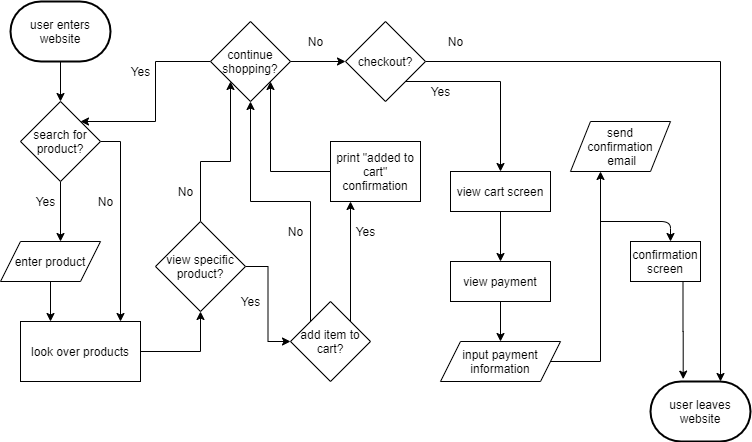

The diagram above was exported from draw.io. Its source (the exported page's mxGraphModel, read from the mxfile embedded in the PNG):
<mxGraphModel dx="734" dy="1530" grid="1" gridSize="10" guides="1" tooltips="1" connect="1" arrows="1" fold="1" page="1" pageScale="1" pageWidth="850" pageHeight="1100" math="0" shadow="0">
  <root>
    <mxCell id="0" />
    <mxCell id="1" parent="0" />
    <mxCell id="11" style="edgeStyle=orthogonalEdgeStyle;rounded=0;orthogonalLoop=1;jettySize=auto;html=1;exitX=0.5;exitY=1;exitDx=0;exitDy=0;exitPerimeter=0;entryX=0.5;entryY=0;entryDx=0;entryDy=0;fontFamily=Helvetica;" edge="1" parent="1" source="4" target="6">
      <mxGeometry relative="1" as="geometry" />
    </mxCell>
    <mxCell id="4" value="user enters website" style="strokeWidth=2;html=1;shape=mxgraph.flowchart.terminator;whiteSpace=wrap;" vertex="1" parent="1">
      <mxGeometry x="10" width="100" height="60" as="geometry" />
    </mxCell>
    <mxCell id="5" value="user leaves website" style="strokeWidth=2;html=1;shape=mxgraph.flowchart.terminator;whiteSpace=wrap;" vertex="1" parent="1">
      <mxGeometry x="650" y="380" width="100" height="60" as="geometry" />
    </mxCell>
    <mxCell id="8" style="edgeStyle=orthogonalEdgeStyle;rounded=0;orthogonalLoop=1;jettySize=auto;html=1;exitX=0.5;exitY=1;exitDx=0;exitDy=0;fontFamily=Helvetica;" edge="1" parent="1" source="6">
      <mxGeometry relative="1" as="geometry">
        <mxPoint x="60" y="240" as="targetPoint" />
      </mxGeometry>
    </mxCell>
    <mxCell id="10" style="edgeStyle=orthogonalEdgeStyle;rounded=0;orthogonalLoop=1;jettySize=auto;html=1;exitX=1;exitY=0.5;exitDx=0;exitDy=0;fontFamily=Helvetica;" edge="1" parent="1" source="6">
      <mxGeometry relative="1" as="geometry">
        <mxPoint x="120" y="320" as="targetPoint" />
      </mxGeometry>
    </mxCell>
    <mxCell id="6" value="search for product?" style="rhombus;whiteSpace=wrap;html=1;" vertex="1" parent="1">
      <mxGeometry x="20" y="100" width="80" height="80" as="geometry" />
    </mxCell>
    <mxCell id="9" value="Yes" style="text;html=1;resizable=0;autosize=1;align=center;verticalAlign=middle;points=[];fillColor=none;strokeColor=none;rounded=0;fontFamily=Helvetica;" vertex="1" parent="1">
      <mxGeometry x="30" y="190" width="30" height="20" as="geometry" />
    </mxCell>
    <mxCell id="12" value="No" style="text;html=1;resizable=0;autosize=1;align=center;verticalAlign=middle;points=[];fillColor=none;strokeColor=none;rounded=0;fontFamily=Helvetica;" vertex="1" parent="1">
      <mxGeometry x="90" y="190" width="30" height="20" as="geometry" />
    </mxCell>
    <mxCell id="16" style="edgeStyle=orthogonalEdgeStyle;rounded=0;orthogonalLoop=1;jettySize=auto;html=1;exitX=0.5;exitY=1;exitDx=0;exitDy=0;fontFamily=Helvetica;" edge="1" parent="1" source="15">
      <mxGeometry relative="1" as="geometry">
        <mxPoint x="50" y="320" as="targetPoint" />
      </mxGeometry>
    </mxCell>
    <mxCell id="15" value="enter product" style="shape=parallelogram;perimeter=parallelogramPerimeter;whiteSpace=wrap;html=1;fixedSize=1;fontFamily=Helvetica;" vertex="1" parent="1">
      <mxGeometry y="240" width="100" height="40" as="geometry" />
    </mxCell>
    <mxCell id="18" style="edgeStyle=orthogonalEdgeStyle;rounded=0;orthogonalLoop=1;jettySize=auto;html=1;fontFamily=Helvetica;" edge="1" parent="1" source="17" target="19">
      <mxGeometry relative="1" as="geometry">
        <mxPoint x="200" y="280" as="targetPoint" />
      </mxGeometry>
    </mxCell>
    <mxCell id="17" value="look over products" style="rounded=0;whiteSpace=wrap;html=1;fontFamily=Helvetica;" vertex="1" parent="1">
      <mxGeometry x="20" y="320" width="120" height="60" as="geometry" />
    </mxCell>
    <mxCell id="29" style="edgeStyle=orthogonalEdgeStyle;rounded=0;orthogonalLoop=1;jettySize=auto;html=1;exitX=1;exitY=0.5;exitDx=0;exitDy=0;fontFamily=Helvetica;" edge="1" parent="1" source="19" target="30">
      <mxGeometry relative="1" as="geometry">
        <mxPoint x="310" y="235" as="targetPoint" />
      </mxGeometry>
    </mxCell>
    <mxCell id="32" style="edgeStyle=orthogonalEdgeStyle;rounded=0;orthogonalLoop=1;jettySize=auto;html=1;entryX=0;entryY=1;entryDx=0;entryDy=0;fontFamily=Helvetica;" edge="1" parent="1" source="19" target="21">
      <mxGeometry relative="1" as="geometry" />
    </mxCell>
    <mxCell id="19" value="view specific product?" style="rhombus;whiteSpace=wrap;html=1;" vertex="1" parent="1">
      <mxGeometry x="155" y="220" width="90" height="90" as="geometry" />
    </mxCell>
    <mxCell id="23" style="edgeStyle=orthogonalEdgeStyle;rounded=0;orthogonalLoop=1;jettySize=auto;html=1;exitX=1;exitY=0.5;exitDx=0;exitDy=0;fontFamily=Helvetica;" edge="1" parent="1" source="27">
      <mxGeometry relative="1" as="geometry">
        <mxPoint x="720" y="380" as="targetPoint" />
        <Array as="points">
          <mxPoint x="720" y="60" />
          <mxPoint x="720" y="380" />
        </Array>
      </mxGeometry>
    </mxCell>
    <mxCell id="25" style="edgeStyle=orthogonalEdgeStyle;rounded=0;orthogonalLoop=1;jettySize=auto;html=1;exitX=0;exitY=0.5;exitDx=0;exitDy=0;entryX=1;entryY=0;entryDx=0;entryDy=0;fontFamily=Helvetica;" edge="1" parent="1" source="21" target="6">
      <mxGeometry relative="1" as="geometry" />
    </mxCell>
    <mxCell id="21" value="continue shopping?" style="rhombus;whiteSpace=wrap;html=1;" vertex="1" parent="1">
      <mxGeometry x="210" y="20" width="80" height="80" as="geometry" />
    </mxCell>
    <mxCell id="22" value="No" style="text;html=1;resizable=0;autosize=1;align=center;verticalAlign=middle;points=[];fillColor=none;strokeColor=none;rounded=0;fontFamily=Helvetica;" vertex="1" parent="1">
      <mxGeometry x="170" y="180" width="30" height="20" as="geometry" />
    </mxCell>
    <mxCell id="24" value="No" style="text;html=1;resizable=0;autosize=1;align=center;verticalAlign=middle;points=[];fillColor=none;strokeColor=none;rounded=0;fontFamily=Helvetica;" vertex="1" parent="1">
      <mxGeometry x="300" y="30" width="30" height="20" as="geometry" />
    </mxCell>
    <mxCell id="26" value="Yes" style="text;html=1;resizable=0;autosize=1;align=center;verticalAlign=middle;points=[];fillColor=none;strokeColor=none;rounded=0;fontFamily=Helvetica;" vertex="1" parent="1">
      <mxGeometry x="125" y="60" width="30" height="20" as="geometry" />
    </mxCell>
    <mxCell id="41" style="edgeStyle=orthogonalEdgeStyle;rounded=0;orthogonalLoop=1;jettySize=auto;html=1;exitX=1;exitY=1;exitDx=0;exitDy=0;fontFamily=Helvetica;" edge="1" parent="1" source="27">
      <mxGeometry relative="1" as="geometry">
        <mxPoint x="500" y="170" as="targetPoint" />
      </mxGeometry>
    </mxCell>
    <mxCell id="27" value="checkout?" style="rhombus;whiteSpace=wrap;html=1;fontFamily=Helvetica;" vertex="1" parent="1">
      <mxGeometry x="345" y="20" width="80" height="80" as="geometry" />
    </mxCell>
    <mxCell id="28" style="edgeStyle=orthogonalEdgeStyle;rounded=0;orthogonalLoop=1;jettySize=auto;html=1;exitX=1;exitY=0.5;exitDx=0;exitDy=0;entryX=0;entryY=0.5;entryDx=0;entryDy=0;fontFamily=Helvetica;" edge="1" parent="1" source="21" target="27">
      <mxGeometry relative="1" as="geometry">
        <mxPoint x="195" y="130" as="sourcePoint" />
        <mxPoint x="700" y="380" as="targetPoint" />
        <Array as="points" />
      </mxGeometry>
    </mxCell>
    <mxCell id="34" style="edgeStyle=orthogonalEdgeStyle;rounded=0;orthogonalLoop=1;jettySize=auto;html=1;fontFamily=Helvetica;exitX=0;exitY=0;exitDx=0;exitDy=0;" edge="1" parent="1" source="30" target="21">
      <mxGeometry relative="1" as="geometry" />
    </mxCell>
    <mxCell id="36" style="edgeStyle=orthogonalEdgeStyle;rounded=0;orthogonalLoop=1;jettySize=auto;html=1;exitX=1;exitY=0;exitDx=0;exitDy=0;fontFamily=Helvetica;" edge="1" parent="1" source="30">
      <mxGeometry relative="1" as="geometry">
        <mxPoint x="350" y="200" as="targetPoint" />
      </mxGeometry>
    </mxCell>
    <mxCell id="30" value="add item to cart?" style="rhombus;whiteSpace=wrap;html=1;" vertex="1" parent="1">
      <mxGeometry x="290" y="300" width="80" height="80" as="geometry" />
    </mxCell>
    <mxCell id="33" value="Yes" style="text;html=1;resizable=0;autosize=1;align=center;verticalAlign=middle;points=[];fillColor=none;strokeColor=none;rounded=0;fontFamily=Helvetica;" vertex="1" parent="1">
      <mxGeometry x="235" y="290" width="30" height="20" as="geometry" />
    </mxCell>
    <mxCell id="35" value="No" style="text;html=1;resizable=0;autosize=1;align=center;verticalAlign=middle;points=[];fillColor=none;strokeColor=none;rounded=0;fontFamily=Helvetica;" vertex="1" parent="1">
      <mxGeometry x="280" y="220" width="30" height="20" as="geometry" />
    </mxCell>
    <mxCell id="37" value="Yes" style="text;html=1;resizable=0;autosize=1;align=center;verticalAlign=middle;points=[];fillColor=none;strokeColor=none;rounded=0;fontFamily=Helvetica;" vertex="1" parent="1">
      <mxGeometry x="350" y="220" width="30" height="20" as="geometry" />
    </mxCell>
    <mxCell id="39" style="edgeStyle=orthogonalEdgeStyle;rounded=0;orthogonalLoop=1;jettySize=auto;html=1;entryX=1;entryY=1;entryDx=0;entryDy=0;fontFamily=Helvetica;" edge="1" parent="1" source="38" target="21">
      <mxGeometry relative="1" as="geometry" />
    </mxCell>
    <mxCell id="38" value="print &quot;added to cart&quot; confirmation" style="rounded=0;whiteSpace=wrap;html=1;fontFamily=Helvetica;" vertex="1" parent="1">
      <mxGeometry x="330" y="140" width="90" height="60" as="geometry" />
    </mxCell>
    <mxCell id="40" value="No" style="text;html=1;resizable=0;autosize=1;align=center;verticalAlign=middle;points=[];fillColor=none;strokeColor=none;rounded=0;fontFamily=Helvetica;" vertex="1" parent="1">
      <mxGeometry x="440" y="30" width="30" height="20" as="geometry" />
    </mxCell>
    <mxCell id="42" value="Yes" style="text;html=1;resizable=0;autosize=1;align=center;verticalAlign=middle;points=[];fillColor=none;strokeColor=none;rounded=0;fontFamily=Helvetica;" vertex="1" parent="1">
      <mxGeometry x="425" y="80" width="30" height="20" as="geometry" />
    </mxCell>
    <mxCell id="46" style="edgeStyle=orthogonalEdgeStyle;rounded=0;orthogonalLoop=1;jettySize=auto;html=1;fontFamily=Helvetica;" edge="1" parent="1" source="43" target="45">
      <mxGeometry relative="1" as="geometry" />
    </mxCell>
    <mxCell id="43" value="view cart screen" style="rounded=0;whiteSpace=wrap;html=1;fontFamily=Helvetica;" vertex="1" parent="1">
      <mxGeometry x="450" y="170" width="100" height="40" as="geometry" />
    </mxCell>
    <mxCell id="47" style="edgeStyle=orthogonalEdgeStyle;rounded=0;orthogonalLoop=1;jettySize=auto;html=1;exitX=0.5;exitY=1;exitDx=0;exitDy=0;fontFamily=Helvetica;" edge="1" parent="1" source="45" target="48">
      <mxGeometry relative="1" as="geometry">
        <mxPoint x="500" y="340" as="targetPoint" />
      </mxGeometry>
    </mxCell>
    <mxCell id="45" value="view payment" style="rounded=0;whiteSpace=wrap;html=1;fontFamily=Helvetica;" vertex="1" parent="1">
      <mxGeometry x="450" y="260" width="100" height="40" as="geometry" />
    </mxCell>
    <mxCell id="50" style="edgeStyle=orthogonalEdgeStyle;rounded=0;orthogonalLoop=1;jettySize=auto;html=1;exitX=1;exitY=0.5;exitDx=0;exitDy=0;fontFamily=Helvetica;" edge="1" parent="1" source="48">
      <mxGeometry relative="1" as="geometry">
        <mxPoint x="600" y="170" as="targetPoint" />
        <Array as="points">
          <mxPoint x="600" y="360" />
        </Array>
      </mxGeometry>
    </mxCell>
    <mxCell id="48" value="input payment information" style="shape=parallelogram;perimeter=parallelogramPerimeter;whiteSpace=wrap;html=1;fixedSize=1;" vertex="1" parent="1">
      <mxGeometry x="440" y="340" width="120" height="40" as="geometry" />
    </mxCell>
    <mxCell id="51" value="send&lt;br&gt;confirmation&lt;br&gt;&amp;nbsp;email" style="shape=parallelogram;perimeter=parallelogramPerimeter;whiteSpace=wrap;html=1;fixedSize=1;fontFamily=Helvetica;" vertex="1" parent="1">
      <mxGeometry x="570" y="120" width="100" height="50" as="geometry" />
    </mxCell>
    <mxCell id="52" value="" style="endArrow=classic;html=1;fontFamily=Helvetica;" edge="1" parent="1">
      <mxGeometry width="50" height="50" relative="1" as="geometry">
        <mxPoint x="600" y="220" as="sourcePoint" />
        <mxPoint x="670" y="240" as="targetPoint" />
        <Array as="points">
          <mxPoint x="670" y="220" />
        </Array>
      </mxGeometry>
    </mxCell>
    <mxCell id="56" style="edgeStyle=orthogonalEdgeStyle;rounded=0;orthogonalLoop=1;jettySize=auto;html=1;exitX=0.75;exitY=1;exitDx=0;exitDy=0;entryX=0.327;entryY=-0.039;entryDx=0;entryDy=0;entryPerimeter=0;fontFamily=Helvetica;" edge="1" parent="1" source="53" target="5">
      <mxGeometry relative="1" as="geometry" />
    </mxCell>
    <mxCell id="53" value="confirmation screen" style="rounded=0;whiteSpace=wrap;html=1;fontFamily=Helvetica;" vertex="1" parent="1">
      <mxGeometry x="630" y="240" width="70" height="40" as="geometry" />
    </mxCell>
  </root>
</mxGraphModel>